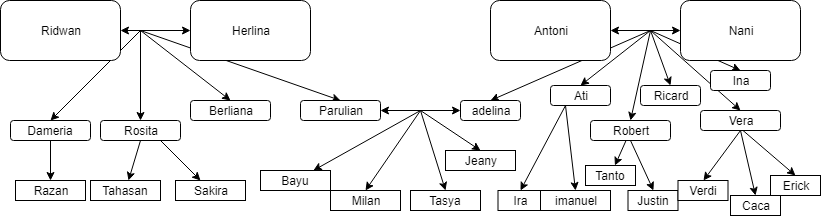

The diagram above was exported from draw.io. Its source (the exported page's mxGraphModel, read from the mxfile embedded in the PNG):
<mxGraphModel dx="840" dy="403" grid="1" gridSize="10" guides="1" tooltips="1" connect="1" arrows="1" fold="1" page="1" pageScale="1" pageWidth="850" pageHeight="1100" math="0" shadow="0">
  <root>
    <mxCell id="0" />
    <mxCell id="1" parent="0" />
    <mxCell id="FQ7LQT03c2zPSnn4M_G6-3" value="" style="endArrow=classic;startArrow=classic;html=1;entryX=0;entryY=0.5;entryDx=0;entryDy=0;exitX=1;exitY=0.5;exitDx=0;exitDy=0;" edge="1" parent="1" source="FQ7LQT03c2zPSnn4M_G6-1" target="FQ7LQT03c2zPSnn4M_G6-2">
      <mxGeometry width="50" height="50" relative="1" as="geometry">
        <mxPoint x="130" y="90" as="sourcePoint" />
        <mxPoint x="180" y="40" as="targetPoint" />
      </mxGeometry>
    </mxCell>
    <mxCell id="FQ7LQT03c2zPSnn4M_G6-9" value="" style="endArrow=classic;startArrow=classic;html=1;entryX=0;entryY=0.5;entryDx=0;entryDy=0;exitX=1;exitY=0.5;exitDx=0;exitDy=0;" edge="1" parent="1" source="FQ7LQT03c2zPSnn4M_G6-7" target="FQ7LQT03c2zPSnn4M_G6-8">
      <mxGeometry width="50" height="50" relative="1" as="geometry">
        <mxPoint x="620" y="90" as="sourcePoint" />
        <mxPoint x="670" y="40" as="targetPoint" />
      </mxGeometry>
    </mxCell>
    <mxCell id="FQ7LQT03c2zPSnn4M_G6-10" value="" style="endArrow=classic;html=1;entryX=0.5;entryY=0;entryDx=0;entryDy=0;" edge="1" parent="1" target="FQ7LQT03c2zPSnn4M_G6-14">
      <mxGeometry width="50" height="50" relative="1" as="geometry">
        <mxPoint x="150" y="70" as="sourcePoint" />
        <mxPoint x="80" y="180" as="targetPoint" />
      </mxGeometry>
    </mxCell>
    <mxCell id="FQ7LQT03c2zPSnn4M_G6-11" value="" style="endArrow=classic;html=1;entryX=0.5;entryY=0;entryDx=0;entryDy=0;" edge="1" parent="1" target="FQ7LQT03c2zPSnn4M_G6-15">
      <mxGeometry width="50" height="50" relative="1" as="geometry">
        <mxPoint x="150" y="70" as="sourcePoint" />
        <mxPoint x="130" y="190" as="targetPoint" />
      </mxGeometry>
    </mxCell>
    <mxCell id="FQ7LQT03c2zPSnn4M_G6-12" value="" style="endArrow=classic;html=1;entryX=0.5;entryY=0;entryDx=0;entryDy=0;" edge="1" parent="1" target="FQ7LQT03c2zPSnn4M_G6-16">
      <mxGeometry width="50" height="50" relative="1" as="geometry">
        <mxPoint x="150" y="70" as="sourcePoint" />
        <mxPoint x="190" y="190" as="targetPoint" />
      </mxGeometry>
    </mxCell>
    <mxCell id="FQ7LQT03c2zPSnn4M_G6-13" value="" style="endArrow=classic;html=1;entryX=0.5;entryY=0;entryDx=0;entryDy=0;" edge="1" parent="1" target="FQ7LQT03c2zPSnn4M_G6-17">
      <mxGeometry width="50" height="50" relative="1" as="geometry">
        <mxPoint x="150" y="70" as="sourcePoint" />
        <mxPoint x="230" y="150" as="targetPoint" />
      </mxGeometry>
    </mxCell>
    <mxCell id="FQ7LQT03c2zPSnn4M_G6-14" value="Dameria" style="rounded=1;whiteSpace=wrap;html=1;" vertex="1" parent="1">
      <mxGeometry x="20" y="160" width="80" height="20" as="geometry" />
    </mxCell>
    <mxCell id="FQ7LQT03c2zPSnn4M_G6-15" value="Rosita" style="rounded=1;whiteSpace=wrap;html=1;" vertex="1" parent="1">
      <mxGeometry x="110" y="160" width="80" height="20" as="geometry" />
    </mxCell>
    <mxCell id="FQ7LQT03c2zPSnn4M_G6-16" value="Parulian" style="rounded=1;whiteSpace=wrap;html=1;" vertex="1" parent="1">
      <mxGeometry x="310" y="140" width="80" height="20" as="geometry" />
    </mxCell>
    <mxCell id="FQ7LQT03c2zPSnn4M_G6-17" value="Berliana" style="rounded=1;whiteSpace=wrap;html=1;" vertex="1" parent="1">
      <mxGeometry x="200" y="140" width="80" height="20" as="geometry" />
    </mxCell>
    <mxCell id="FQ7LQT03c2zPSnn4M_G6-18" value="" style="endArrow=classic;html=1;entryX=0.5;entryY=0;entryDx=0;entryDy=0;" edge="1" parent="1" target="FQ7LQT03c2zPSnn4M_G6-24">
      <mxGeometry width="50" height="50" relative="1" as="geometry">
        <mxPoint x="660" y="70" as="sourcePoint" />
        <mxPoint x="580" y="160" as="targetPoint" />
      </mxGeometry>
    </mxCell>
    <mxCell id="FQ7LQT03c2zPSnn4M_G6-19" value="" style="endArrow=classic;html=1;entryX=0.5;entryY=0;entryDx=0;entryDy=0;" edge="1" parent="1" target="FQ7LQT03c2zPSnn4M_G6-25">
      <mxGeometry width="50" height="50" relative="1" as="geometry">
        <mxPoint x="660" y="70" as="sourcePoint" />
        <mxPoint x="610" y="170" as="targetPoint" />
      </mxGeometry>
    </mxCell>
    <mxCell id="FQ7LQT03c2zPSnn4M_G6-20" value="" style="endArrow=classic;html=1;entryX=0.5;entryY=0;entryDx=0;entryDy=0;" edge="1" parent="1" target="FQ7LQT03c2zPSnn4M_G6-26">
      <mxGeometry width="50" height="50" relative="1" as="geometry">
        <mxPoint x="660" y="70" as="sourcePoint" />
        <mxPoint x="650" y="170" as="targetPoint" />
      </mxGeometry>
    </mxCell>
    <mxCell id="FQ7LQT03c2zPSnn4M_G6-21" value="" style="endArrow=classic;html=1;entryX=0.5;entryY=0;entryDx=0;entryDy=0;" edge="1" parent="1" target="FQ7LQT03c2zPSnn4M_G6-28">
      <mxGeometry width="50" height="50" relative="1" as="geometry">
        <mxPoint x="660" y="70" as="sourcePoint" />
        <mxPoint x="670" y="170" as="targetPoint" />
      </mxGeometry>
    </mxCell>
    <mxCell id="FQ7LQT03c2zPSnn4M_G6-22" value="" style="endArrow=classic;html=1;entryX=0.5;entryY=0;entryDx=0;entryDy=0;" edge="1" parent="1" target="FQ7LQT03c2zPSnn4M_G6-29">
      <mxGeometry width="50" height="50" relative="1" as="geometry">
        <mxPoint x="660" y="70" as="sourcePoint" />
        <mxPoint x="700" y="170" as="targetPoint" />
      </mxGeometry>
    </mxCell>
    <mxCell id="FQ7LQT03c2zPSnn4M_G6-23" value="" style="endArrow=classic;html=1;entryX=0.5;entryY=0;entryDx=0;entryDy=0;" edge="1" parent="1" target="FQ7LQT03c2zPSnn4M_G6-31">
      <mxGeometry width="50" height="50" relative="1" as="geometry">
        <mxPoint x="660" y="70" as="sourcePoint" />
        <mxPoint x="740" y="140" as="targetPoint" />
      </mxGeometry>
    </mxCell>
    <mxCell id="FQ7LQT03c2zPSnn4M_G6-24" value="Robert" style="rounded=1;whiteSpace=wrap;html=1;" vertex="1" parent="1">
      <mxGeometry x="600" y="160" width="80" height="20" as="geometry" />
    </mxCell>
    <mxCell id="FQ7LQT03c2zPSnn4M_G6-25" value="Ricard" style="rounded=1;whiteSpace=wrap;html=1;" vertex="1" parent="1">
      <mxGeometry x="650" y="125" width="60" height="20" as="geometry" />
    </mxCell>
    <mxCell id="FQ7LQT03c2zPSnn4M_G6-26" value="Vera" style="rounded=1;whiteSpace=wrap;html=1;" vertex="1" parent="1">
      <mxGeometry x="710" y="150" width="80" height="20" as="geometry" />
    </mxCell>
    <mxCell id="FQ7LQT03c2zPSnn4M_G6-28" value="Ati" style="rounded=1;whiteSpace=wrap;html=1;" vertex="1" parent="1">
      <mxGeometry x="560" y="125" width="60" height="20" as="geometry" />
    </mxCell>
    <mxCell id="FQ7LQT03c2zPSnn4M_G6-29" value="Ina" style="rounded=1;whiteSpace=wrap;html=1;" vertex="1" parent="1">
      <mxGeometry x="720" y="110" width="60" height="20" as="geometry" />
    </mxCell>
    <mxCell id="FQ7LQT03c2zPSnn4M_G6-31" value="&lt;span&gt;adelina&lt;/span&gt;" style="rounded=1;whiteSpace=wrap;html=1;" vertex="1" parent="1">
      <mxGeometry x="470" y="140" width="60" height="20" as="geometry" />
    </mxCell>
    <mxCell id="FQ7LQT03c2zPSnn4M_G6-7" value="Antoni" style="rounded=1;whiteSpace=wrap;html=1;" vertex="1" parent="1">
      <mxGeometry x="500" y="40" width="120" height="60" as="geometry" />
    </mxCell>
    <mxCell id="FQ7LQT03c2zPSnn4M_G6-8" value="Nani" style="rounded=1;whiteSpace=wrap;html=1;" vertex="1" parent="1">
      <mxGeometry x="690" y="40" width="120" height="60" as="geometry" />
    </mxCell>
    <mxCell id="FQ7LQT03c2zPSnn4M_G6-34" value="" style="endArrow=classic;html=1;exitX=0.5;exitY=1;exitDx=0;exitDy=0;" edge="1" parent="1" source="FQ7LQT03c2zPSnn4M_G6-14" target="FQ7LQT03c2zPSnn4M_G6-35">
      <mxGeometry width="50" height="50" relative="1" as="geometry">
        <mxPoint x="10" y="280" as="sourcePoint" />
        <mxPoint x="40" y="240" as="targetPoint" />
      </mxGeometry>
    </mxCell>
    <mxCell id="FQ7LQT03c2zPSnn4M_G6-35" value="Razan" style="rounded=0;whiteSpace=wrap;html=1;" vertex="1" parent="1">
      <mxGeometry x="25" y="220" width="70" height="20" as="geometry" />
    </mxCell>
    <mxCell id="FQ7LQT03c2zPSnn4M_G6-37" value="" style="endArrow=classic;html=1;exitX=0.5;exitY=1;exitDx=0;exitDy=0;" edge="1" parent="1" target="FQ7LQT03c2zPSnn4M_G6-38" source="FQ7LQT03c2zPSnn4M_G6-15">
      <mxGeometry width="50" height="50" relative="1" as="geometry">
        <mxPoint x="135" y="180" as="sourcePoint" />
        <mxPoint x="115" y="240" as="targetPoint" />
      </mxGeometry>
    </mxCell>
    <mxCell id="FQ7LQT03c2zPSnn4M_G6-38" value="Tahasan" style="rounded=0;whiteSpace=wrap;html=1;" vertex="1" parent="1">
      <mxGeometry x="100" y="220" width="70" height="20" as="geometry" />
    </mxCell>
    <mxCell id="FQ7LQT03c2zPSnn4M_G6-39" value="" style="endArrow=classic;html=1;exitX=0.75;exitY=1;exitDx=0;exitDy=0;" edge="1" parent="1" target="FQ7LQT03c2zPSnn4M_G6-40" source="FQ7LQT03c2zPSnn4M_G6-15">
      <mxGeometry width="50" height="50" relative="1" as="geometry">
        <mxPoint x="185" y="200" as="sourcePoint" />
        <mxPoint x="165" y="260" as="targetPoint" />
      </mxGeometry>
    </mxCell>
    <mxCell id="FQ7LQT03c2zPSnn4M_G6-40" value="Sakira" style="rounded=0;whiteSpace=wrap;html=1;" vertex="1" parent="1">
      <mxGeometry x="185" y="220" width="70" height="20" as="geometry" />
    </mxCell>
    <mxCell id="FQ7LQT03c2zPSnn4M_G6-41" value="" style="endArrow=classic;html=1;entryX=0.5;entryY=0;entryDx=0;entryDy=0;" edge="1" parent="1" target="FQ7LQT03c2zPSnn4M_G6-48">
      <mxGeometry width="50" height="50" relative="1" as="geometry">
        <mxPoint x="430" y="150" as="sourcePoint" />
        <mxPoint x="430" y="240" as="targetPoint" />
      </mxGeometry>
    </mxCell>
    <mxCell id="FQ7LQT03c2zPSnn4M_G6-43" value="" style="endArrow=classic;html=1;entryX=0.5;entryY=0;entryDx=0;entryDy=0;" edge="1" parent="1" target="FQ7LQT03c2zPSnn4M_G6-46">
      <mxGeometry width="50" height="50" relative="1" as="geometry">
        <mxPoint x="430" y="150" as="sourcePoint" />
        <mxPoint x="290" y="240" as="targetPoint" />
      </mxGeometry>
    </mxCell>
    <mxCell id="FQ7LQT03c2zPSnn4M_G6-44" value="" style="endArrow=classic;html=1;entryX=0.5;entryY=0;entryDx=0;entryDy=0;" edge="1" parent="1" target="FQ7LQT03c2zPSnn4M_G6-47">
      <mxGeometry width="50" height="50" relative="1" as="geometry">
        <mxPoint x="430" y="150" as="sourcePoint" />
        <mxPoint x="300" y="200" as="targetPoint" />
      </mxGeometry>
    </mxCell>
    <mxCell id="FQ7LQT03c2zPSnn4M_G6-46" value="Milan" style="rounded=0;whiteSpace=wrap;html=1;" vertex="1" parent="1">
      <mxGeometry x="340" y="230" width="70" height="20" as="geometry" />
    </mxCell>
    <mxCell id="FQ7LQT03c2zPSnn4M_G6-47" value="Tasya" style="rounded=0;whiteSpace=wrap;html=1;" vertex="1" parent="1">
      <mxGeometry x="420" y="230" width="70" height="20" as="geometry" />
    </mxCell>
    <mxCell id="FQ7LQT03c2zPSnn4M_G6-48" value="Jeany" style="rounded=0;whiteSpace=wrap;html=1;" vertex="1" parent="1">
      <mxGeometry x="455" y="190" width="70" height="20" as="geometry" />
    </mxCell>
    <mxCell id="FQ7LQT03c2zPSnn4M_G6-50" value="" style="endArrow=classic;startArrow=classic;html=1;exitX=1;exitY=0.5;exitDx=0;exitDy=0;entryX=0;entryY=0.5;entryDx=0;entryDy=0;" edge="1" parent="1" source="FQ7LQT03c2zPSnn4M_G6-16" target="FQ7LQT03c2zPSnn4M_G6-31">
      <mxGeometry width="50" height="50" relative="1" as="geometry">
        <mxPoint x="420" y="205" as="sourcePoint" />
        <mxPoint x="470" y="155" as="targetPoint" />
      </mxGeometry>
    </mxCell>
    <mxCell id="FQ7LQT03c2zPSnn4M_G6-45" value="Bayu" style="rounded=0;whiteSpace=wrap;html=1;" vertex="1" parent="1">
      <mxGeometry x="270" y="210" width="70" height="20" as="geometry" />
    </mxCell>
    <mxCell id="FQ7LQT03c2zPSnn4M_G6-51" value="" style="endArrow=classic;html=1;" edge="1" parent="1" target="FQ7LQT03c2zPSnn4M_G6-45">
      <mxGeometry width="50" height="50" relative="1" as="geometry">
        <mxPoint x="430" y="150" as="sourcePoint" />
        <mxPoint x="270" y="260" as="targetPoint" />
      </mxGeometry>
    </mxCell>
    <mxCell id="FQ7LQT03c2zPSnn4M_G6-1" value="Ridwan" style="rounded=1;whiteSpace=wrap;html=1;" vertex="1" parent="1">
      <mxGeometry x="10" y="40" width="120" height="60" as="geometry" />
    </mxCell>
    <mxCell id="FQ7LQT03c2zPSnn4M_G6-2" value="Herlina" style="rounded=1;whiteSpace=wrap;html=1;" vertex="1" parent="1">
      <mxGeometry x="200" y="40" width="120" height="60" as="geometry" />
    </mxCell>
    <mxCell id="FQ7LQT03c2zPSnn4M_G6-52" value="" style="endArrow=classic;html=1;entryX=0.5;entryY=0;entryDx=0;entryDy=0;exitX=0.25;exitY=1;exitDx=0;exitDy=0;" edge="1" parent="1" target="FQ7LQT03c2zPSnn4M_G6-53" source="FQ7LQT03c2zPSnn4M_G6-28">
      <mxGeometry width="50" height="50" relative="1" as="geometry">
        <mxPoint x="560" y="145" as="sourcePoint" />
        <mxPoint x="480" y="270" as="targetPoint" />
      </mxGeometry>
    </mxCell>
    <mxCell id="FQ7LQT03c2zPSnn4M_G6-53" value="Ira" style="rounded=0;whiteSpace=wrap;html=1;" vertex="1" parent="1">
      <mxGeometry x="507.5" y="230" width="45" height="20" as="geometry" />
    </mxCell>
    <mxCell id="FQ7LQT03c2zPSnn4M_G6-54" value="" style="endArrow=classic;html=1;entryX=0.5;entryY=0;entryDx=0;entryDy=0;exitX=0.25;exitY=1;exitDx=0;exitDy=0;" edge="1" parent="1" target="FQ7LQT03c2zPSnn4M_G6-55" source="FQ7LQT03c2zPSnn4M_G6-28">
      <mxGeometry width="50" height="50" relative="1" as="geometry">
        <mxPoint x="645" y="140" as="sourcePoint" />
        <mxPoint x="535" y="265" as="targetPoint" />
      </mxGeometry>
    </mxCell>
    <mxCell id="FQ7LQT03c2zPSnn4M_G6-55" value="imanuel" style="rounded=0;whiteSpace=wrap;html=1;" vertex="1" parent="1">
      <mxGeometry x="550" y="230" width="70" height="20" as="geometry" />
    </mxCell>
    <mxCell id="FQ7LQT03c2zPSnn4M_G6-57" value="" style="endArrow=classic;html=1;entryX=0.5;entryY=0;entryDx=0;entryDy=0;" edge="1" parent="1" target="FQ7LQT03c2zPSnn4M_G6-58" source="FQ7LQT03c2zPSnn4M_G6-24">
      <mxGeometry width="50" height="50" relative="1" as="geometry">
        <mxPoint x="603" y="141" as="sourcePoint" />
        <mxPoint x="575" y="235" as="targetPoint" />
      </mxGeometry>
    </mxCell>
    <mxCell id="FQ7LQT03c2zPSnn4M_G6-58" value="Tanto" style="rounded=0;whiteSpace=wrap;html=1;" vertex="1" parent="1">
      <mxGeometry x="595" y="205" width="50" height="20" as="geometry" />
    </mxCell>
    <mxCell id="FQ7LQT03c2zPSnn4M_G6-60" value="" style="endArrow=classic;html=1;entryX=0.5;entryY=0;entryDx=0;entryDy=0;exitX=0.5;exitY=1;exitDx=0;exitDy=0;" edge="1" parent="1" target="FQ7LQT03c2zPSnn4M_G6-61" source="FQ7LQT03c2zPSnn4M_G6-24">
      <mxGeometry width="50" height="50" relative="1" as="geometry">
        <mxPoint x="672.5" y="210" as="sourcePoint" />
        <mxPoint x="612.5" y="265" as="targetPoint" />
      </mxGeometry>
    </mxCell>
    <mxCell id="FQ7LQT03c2zPSnn4M_G6-61" value="Justin" style="rounded=0;whiteSpace=wrap;html=1;" vertex="1" parent="1">
      <mxGeometry x="637.5" y="230" width="50" height="20" as="geometry" />
    </mxCell>
    <mxCell id="FQ7LQT03c2zPSnn4M_G6-62" value="" style="endArrow=classic;html=1;entryX=0.5;entryY=0;entryDx=0;entryDy=0;exitX=0.5;exitY=1;exitDx=0;exitDy=0;" edge="1" parent="1" target="FQ7LQT03c2zPSnn4M_G6-63" source="FQ7LQT03c2zPSnn4M_G6-26">
      <mxGeometry width="50" height="50" relative="1" as="geometry">
        <mxPoint x="650" y="190" as="sourcePoint" />
        <mxPoint x="622.5" y="275" as="targetPoint" />
      </mxGeometry>
    </mxCell>
    <mxCell id="FQ7LQT03c2zPSnn4M_G6-63" value="Verdi" style="rounded=0;whiteSpace=wrap;html=1;" vertex="1" parent="1">
      <mxGeometry x="687.5" y="220" width="50" height="20" as="geometry" />
    </mxCell>
    <mxCell id="FQ7LQT03c2zPSnn4M_G6-64" value="" style="endArrow=classic;html=1;entryX=0.5;entryY=0;entryDx=0;entryDy=0;" edge="1" parent="1" target="FQ7LQT03c2zPSnn4M_G6-65">
      <mxGeometry width="50" height="50" relative="1" as="geometry">
        <mxPoint x="750" y="170" as="sourcePoint" />
        <mxPoint x="675" y="255" as="targetPoint" />
      </mxGeometry>
    </mxCell>
    <mxCell id="FQ7LQT03c2zPSnn4M_G6-65" value="Caca" style="rounded=0;whiteSpace=wrap;html=1;" vertex="1" parent="1">
      <mxGeometry x="740" y="235" width="50" height="20" as="geometry" />
    </mxCell>
    <mxCell id="FQ7LQT03c2zPSnn4M_G6-66" value="" style="endArrow=classic;html=1;entryX=0.5;entryY=0;entryDx=0;entryDy=0;exitX=0.5;exitY=1;exitDx=0;exitDy=0;" edge="1" parent="1" target="FQ7LQT03c2zPSnn4M_G6-67">
      <mxGeometry width="50" height="50" relative="1" as="geometry">
        <mxPoint x="752.5" y="170" as="sourcePoint" />
        <mxPoint x="725" y="255" as="targetPoint" />
      </mxGeometry>
    </mxCell>
    <mxCell id="FQ7LQT03c2zPSnn4M_G6-67" value="Erick" style="rounded=0;whiteSpace=wrap;html=1;" vertex="1" parent="1">
      <mxGeometry x="780" y="215" width="50" height="20" as="geometry" />
    </mxCell>
  </root>
</mxGraphModel>